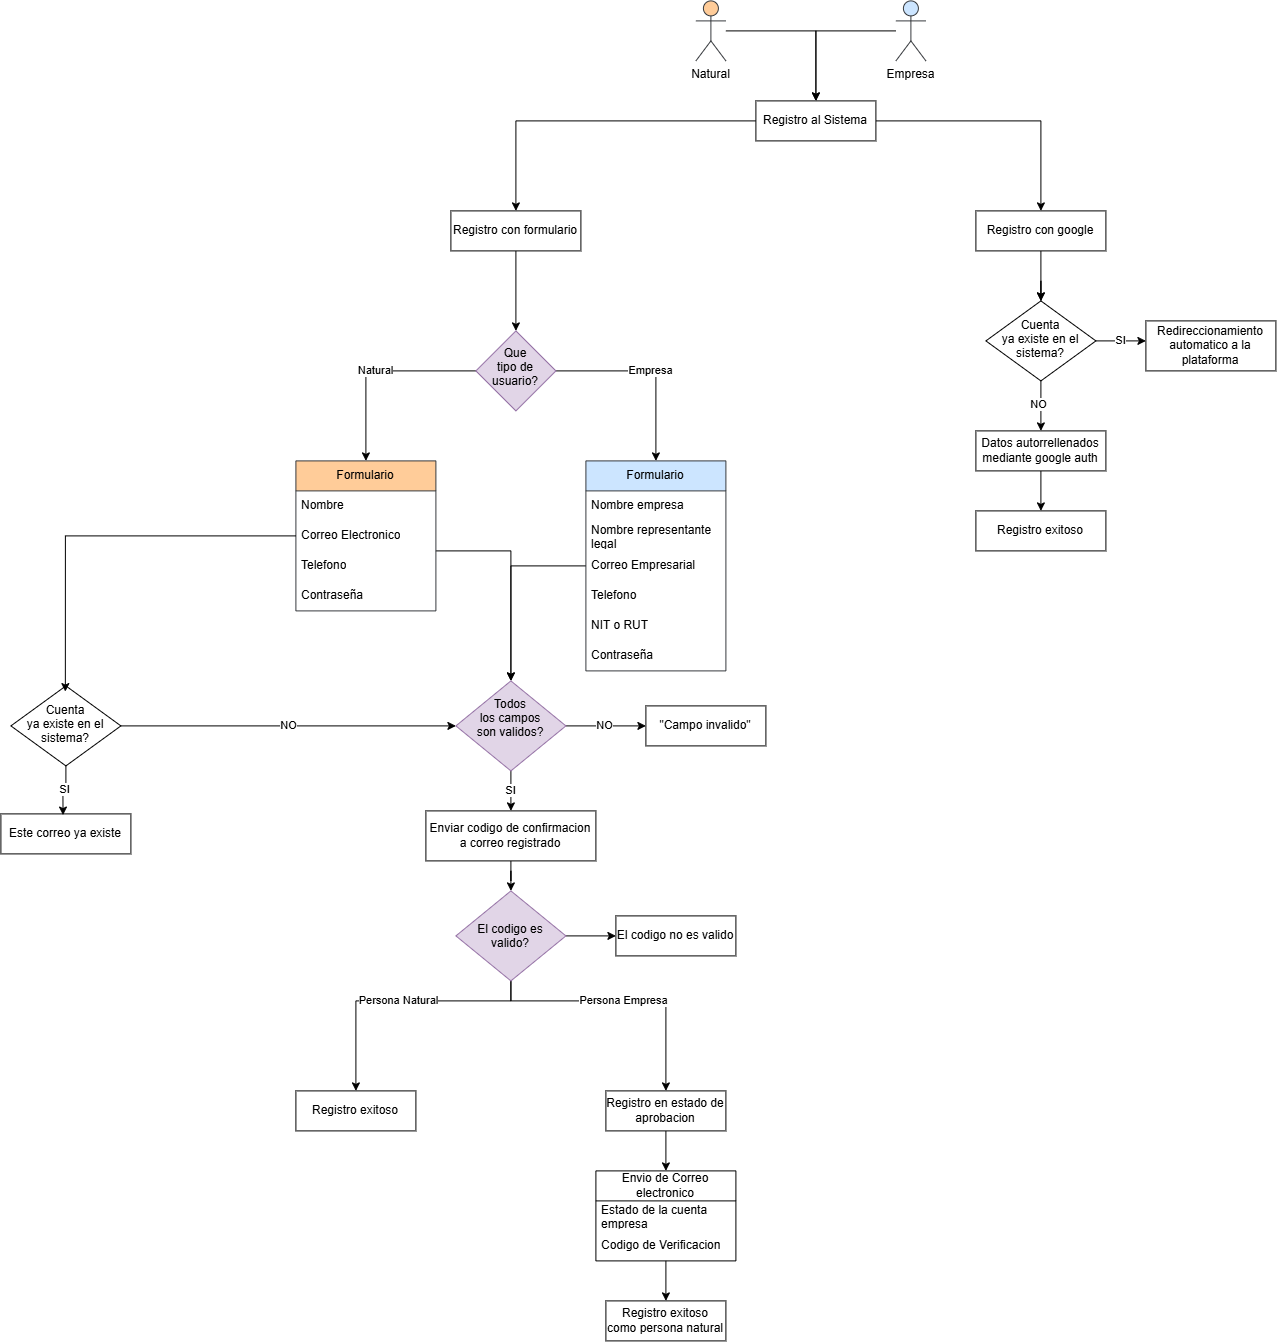

The diagram above was exported from draw.io. Its source (the exported page's mxGraphModel, read from the mxfile embedded in the PNG):
<mxGraphModel dx="2957" dy="2274" grid="0" gridSize="10" guides="1" tooltips="1" connect="1" arrows="1" fold="1" page="1" pageScale="1" pageWidth="827" pageHeight="1169" math="0" shadow="0">
  <root>
    <mxCell id="0" />
    <mxCell id="1" parent="0" />
    <mxCell id="2" edge="1" parent="1" source="4" style="edgeStyle=orthogonalEdgeStyle;rounded=0;orthogonalLoop=1;jettySize=auto;html=1;entryX=0.5;entryY=0;entryDx=0;entryDy=0;" target="47">
      <mxGeometry relative="1" as="geometry" />
    </mxCell>
    <mxCell id="3" edge="1" parent="1" source="4" style="edgeStyle=orthogonalEdgeStyle;rounded=0;orthogonalLoop=1;jettySize=auto;html=1;entryX=0.5;entryY=0;entryDx=0;entryDy=0;" target="49">
      <mxGeometry relative="1" as="geometry" />
    </mxCell>
    <mxCell id="4" parent="1" style="rounded=0;whiteSpace=wrap;html=1;" value="Registro al Sistema" vertex="1">
      <mxGeometry height="40" width="120" x="640" y="-80" as="geometry" />
    </mxCell>
    <mxCell id="5" edge="1" parent="1" source="6" style="edgeStyle=orthogonalEdgeStyle;rounded=0;orthogonalLoop=1;jettySize=auto;html=1;entryX=0.5;entryY=0;entryDx=0;entryDy=0;" target="4">
      <mxGeometry relative="1" as="geometry" />
    </mxCell>
    <mxCell id="6" parent="1" style="shape=umlActor;verticalLabelPosition=bottom;verticalAlign=top;html=1;outlineConnect=0;fillColor=#ffcc99;strokeColor=#36393d;" value="Natural" vertex="1">
      <mxGeometry height="60" width="30" x="580" y="-180" as="geometry" />
    </mxCell>
    <mxCell id="7" edge="1" parent="1" source="8" style="edgeStyle=orthogonalEdgeStyle;rounded=0;orthogonalLoop=1;jettySize=auto;html=1;entryX=0.5;entryY=0;entryDx=0;entryDy=0;" target="4">
      <mxGeometry relative="1" as="geometry" />
    </mxCell>
    <mxCell id="8" parent="1" style="shape=umlActor;verticalLabelPosition=bottom;verticalAlign=top;html=1;outlineConnect=0;fillColor=#cce5ff;strokeColor=#36393d;" value="Empresa" vertex="1">
      <mxGeometry height="60" width="30" x="780" y="-180" as="geometry" />
    </mxCell>
    <mxCell id="9" edge="1" parent="1" source="11" style="edgeStyle=orthogonalEdgeStyle;rounded=0;orthogonalLoop=1;jettySize=auto;html=1;entryX=0.5;entryY=0;entryDx=0;entryDy=0;" target="19" value="Empresa">
      <mxGeometry relative="1" as="geometry" />
    </mxCell>
    <mxCell id="10" edge="1" parent="1" source="11" style="edgeStyle=orthogonalEdgeStyle;rounded=0;orthogonalLoop=1;jettySize=auto;html=1;entryX=0.5;entryY=0;entryDx=0;entryDy=0;" target="13" value="Natural">
      <mxGeometry relative="1" as="geometry" />
    </mxCell>
    <mxCell id="11" parent="1" style="rhombus;whiteSpace=wrap;html=1;shapeInside=1;fillColor=#e1d5e7;strokeColor=#9673a6;" value="Que tipo de usuario?" vertex="1">
      <mxGeometry height="80" width="80" x="360" y="150" as="geometry" />
    </mxCell>
    <mxCell id="12" edge="1" parent="1" source="13" style="edgeStyle=orthogonalEdgeStyle;rounded=0;orthogonalLoop=1;jettySize=auto;html=1;entryX=0.5;entryY=0;entryDx=0;entryDy=0;" target="29">
      <mxGeometry relative="1" as="geometry">
        <Array as="points">
          <mxPoint x="395" y="370" />
        </Array>
      </mxGeometry>
    </mxCell>
    <mxCell id="13" parent="1" style="swimlane;fontStyle=0;childLayout=stackLayout;horizontal=1;startSize=30;horizontalStack=0;resizeParent=1;resizeParentMax=0;resizeLast=0;collapsible=1;marginBottom=0;whiteSpace=wrap;html=1;fillColor=#ffcc99;strokeColor=#36393d;" value="Formulario" vertex="1">
      <mxGeometry height="150" width="140" x="180" y="280" as="geometry" />
    </mxCell>
    <mxCell id="14" parent="13" style="text;strokeColor=none;fillColor=none;align=left;verticalAlign=middle;spacingLeft=4;spacingRight=4;overflow=hidden;points=[[0,0.5],[1,0.5]];portConstraint=eastwest;rotatable=0;whiteSpace=wrap;html=1;" value="Nombre" vertex="1">
      <mxGeometry height="30" width="140" y="30" as="geometry" />
    </mxCell>
    <mxCell id="15" parent="13" style="text;strokeColor=none;fillColor=none;align=left;verticalAlign=middle;spacingLeft=4;spacingRight=4;overflow=hidden;points=[[0,0.5],[1,0.5]];portConstraint=eastwest;rotatable=0;whiteSpace=wrap;html=1;" value="Correo Electronico" vertex="1">
      <mxGeometry height="30" width="140" y="60" as="geometry" />
    </mxCell>
    <mxCell id="16" parent="13" style="text;strokeColor=none;fillColor=none;align=left;verticalAlign=middle;spacingLeft=4;spacingRight=4;overflow=hidden;points=[[0,0.5],[1,0.5]];portConstraint=eastwest;rotatable=0;whiteSpace=wrap;html=1;" value="Telefono" vertex="1">
      <mxGeometry height="30" width="140" y="90" as="geometry" />
    </mxCell>
    <mxCell id="17" parent="13" style="text;strokeColor=none;fillColor=none;align=left;verticalAlign=middle;spacingLeft=4;spacingRight=4;overflow=hidden;points=[[0,0.5],[1,0.5]];portConstraint=eastwest;rotatable=0;whiteSpace=wrap;html=1;" value="Contraseña" vertex="1">
      <mxGeometry height="30" width="140" y="120" as="geometry" />
    </mxCell>
    <mxCell id="18" edge="1" parent="1" source="19" style="edgeStyle=orthogonalEdgeStyle;rounded=0;orthogonalLoop=1;jettySize=auto;html=1;entryX=0.5;entryY=0;entryDx=0;entryDy=0;" target="29">
      <mxGeometry relative="1" as="geometry" />
    </mxCell>
    <mxCell id="19" parent="1" style="swimlane;fontStyle=0;childLayout=stackLayout;horizontal=1;startSize=30;horizontalStack=0;resizeParent=1;resizeParentMax=0;resizeLast=0;collapsible=1;marginBottom=0;whiteSpace=wrap;html=1;fillColor=#cce5ff;strokeColor=#36393d;" value="Formulario" vertex="1">
      <mxGeometry height="210" width="140" x="470" y="280" as="geometry" />
    </mxCell>
    <mxCell id="20" parent="19" style="text;strokeColor=none;fillColor=none;align=left;verticalAlign=middle;spacingLeft=4;spacingRight=4;overflow=hidden;points=[[0,0.5],[1,0.5]];portConstraint=eastwest;rotatable=0;whiteSpace=wrap;html=1;" value="Nombre empresa" vertex="1">
      <mxGeometry height="30" width="140" y="30" as="geometry" />
    </mxCell>
    <mxCell id="21" parent="19" style="text;strokeColor=none;fillColor=none;align=left;verticalAlign=middle;spacingLeft=4;spacingRight=4;overflow=hidden;points=[[0,0.5],[1,0.5]];portConstraint=eastwest;rotatable=0;whiteSpace=wrap;html=1;" value="Nombre representante legal" vertex="1">
      <mxGeometry height="30" width="140" y="60" as="geometry" />
    </mxCell>
    <mxCell id="22" parent="19" style="text;strokeColor=none;fillColor=none;align=left;verticalAlign=middle;spacingLeft=4;spacingRight=4;overflow=hidden;points=[[0,0.5],[1,0.5]];portConstraint=eastwest;rotatable=0;whiteSpace=wrap;html=1;" value="Correo Empresarial" vertex="1">
      <mxGeometry height="30" width="140" y="90" as="geometry" />
    </mxCell>
    <mxCell id="23" parent="19" style="text;strokeColor=none;fillColor=none;align=left;verticalAlign=middle;spacingLeft=4;spacingRight=4;overflow=hidden;points=[[0,0.5],[1,0.5]];portConstraint=eastwest;rotatable=0;whiteSpace=wrap;html=1;" value="Telefono&amp;nbsp;" vertex="1">
      <mxGeometry height="30" width="140" y="120" as="geometry" />
    </mxCell>
    <mxCell id="24" parent="19" style="text;strokeColor=none;fillColor=none;align=left;verticalAlign=middle;spacingLeft=4;spacingRight=4;overflow=hidden;points=[[0,0.5],[1,0.5]];portConstraint=eastwest;rotatable=0;whiteSpace=wrap;html=1;" value="NIT o RUT" vertex="1">
      <mxGeometry height="30" width="140" y="150" as="geometry" />
    </mxCell>
    <mxCell id="25" parent="19" style="text;strokeColor=none;fillColor=none;align=left;verticalAlign=middle;spacingLeft=4;spacingRight=4;overflow=hidden;points=[[0,0.5],[1,0.5]];portConstraint=eastwest;rotatable=0;whiteSpace=wrap;html=1;" value="Contraseña" vertex="1">
      <mxGeometry height="30" width="140" y="180" as="geometry" />
    </mxCell>
    <mxCell id="26" edge="1" parent="1" source="29" style="edgeStyle=orthogonalEdgeStyle;rounded=0;orthogonalLoop=1;jettySize=auto;html=1;" target="30" value="">
      <mxGeometry relative="1" as="geometry" />
    </mxCell>
    <mxCell id="27" connectable="0" parent="26" style="edgeLabel;html=1;align=center;verticalAlign=middle;resizable=0;points=[];" value="NO" vertex="1">
      <mxGeometry relative="1" x="-0.0368" y="2" as="geometry">
        <mxPoint as="offset" />
      </mxGeometry>
    </mxCell>
    <mxCell id="28" edge="1" parent="1" source="29" style="edgeStyle=orthogonalEdgeStyle;rounded=0;orthogonalLoop=1;jettySize=auto;html=1;" target="32" value="SI">
      <mxGeometry relative="1" as="geometry" />
    </mxCell>
    <mxCell id="29" parent="1" style="rhombus;whiteSpace=wrap;html=1;shapeInside=1;fillColor=#e1d5e7;strokeColor=#9673a6;" value="Todos los campos son validos?" vertex="1">
      <mxGeometry height="90" width="110" x="340" y="500" as="geometry" />
    </mxCell>
    <mxCell id="30" parent="1" style="rounded=0;whiteSpace=wrap;html=1;" value="&quot;Campo invalido&quot;" vertex="1">
      <mxGeometry height="40" width="120" x="530" y="525" as="geometry" />
    </mxCell>
    <mxCell id="31" edge="1" parent="1" source="32" style="edgeStyle=orthogonalEdgeStyle;rounded=0;orthogonalLoop=1;jettySize=auto;html=1;" target="36" value="">
      <mxGeometry relative="1" as="geometry" />
    </mxCell>
    <mxCell id="32" parent="1" style="rounded=0;whiteSpace=wrap;html=1;" value="Enviar codigo de confirmacion a correo registrado" vertex="1">
      <mxGeometry height="50" width="170" x="310" y="630" as="geometry" />
    </mxCell>
    <mxCell id="33" edge="1" parent="1" source="36" style="edgeStyle=orthogonalEdgeStyle;rounded=0;orthogonalLoop=1;jettySize=auto;html=1;" target="37" value="">
      <mxGeometry relative="1" as="geometry" />
    </mxCell>
    <mxCell id="34" edge="1" parent="1" source="36" style="edgeStyle=orthogonalEdgeStyle;rounded=0;orthogonalLoop=1;jettySize=auto;html=1;" value="Persona Natural">
      <mxGeometry relative="1" as="geometry">
        <Array as="points">
          <mxPoint x="395" y="820" />
          <mxPoint x="240" y="820" />
        </Array>
        <mxPoint x="240" y="910" as="targetPoint" />
      </mxGeometry>
    </mxCell>
    <mxCell id="35" edge="1" parent="1" source="36" style="edgeStyle=orthogonalEdgeStyle;rounded=0;orthogonalLoop=1;jettySize=auto;html=1;" value="Persona Empresa">
      <mxGeometry relative="1" as="geometry">
        <Array as="points">
          <mxPoint x="395" y="820" />
          <mxPoint x="550" y="820" />
        </Array>
        <mxPoint x="550" y="910" as="targetPoint" />
      </mxGeometry>
    </mxCell>
    <mxCell id="36" parent="1" style="rhombus;whiteSpace=wrap;html=1;shapeInside=1;fillColor=#e1d5e7;strokeColor=#9673a6;" value="El codigo es valido?" vertex="1">
      <mxGeometry height="90" width="110" x="340" y="710" as="geometry" />
    </mxCell>
    <mxCell id="37" parent="1" style="rounded=0;whiteSpace=wrap;html=1;" value="El codigo no es valido" vertex="1">
      <mxGeometry height="40" width="120" x="500" y="735" as="geometry" />
    </mxCell>
    <mxCell id="38" parent="1" style="rounded=0;whiteSpace=wrap;html=1;" value="Registro exitoso" vertex="1">
      <mxGeometry height="40" width="120" x="180" y="910" as="geometry" />
    </mxCell>
    <mxCell id="39" edge="1" parent="1" source="40" style="edgeStyle=orthogonalEdgeStyle;rounded=0;orthogonalLoop=1;jettySize=auto;html=1;entryX=0.5;entryY=0;entryDx=0;entryDy=0;" target="42" value="">
      <mxGeometry relative="1" as="geometry" />
    </mxCell>
    <mxCell id="40" parent="1" style="rounded=0;whiteSpace=wrap;html=1;" value="Registro en estado de aprobacion" vertex="1">
      <mxGeometry height="40" width="120" x="490" y="910" as="geometry" />
    </mxCell>
    <mxCell id="41" edge="1" parent="1" source="42" style="edgeStyle=orthogonalEdgeStyle;rounded=0;orthogonalLoop=1;jettySize=auto;html=1;" target="45" value="">
      <mxGeometry relative="1" as="geometry" />
    </mxCell>
    <mxCell id="42" parent="1" style="swimlane;fontStyle=0;childLayout=stackLayout;horizontal=1;startSize=30;horizontalStack=0;resizeParent=1;resizeParentMax=0;resizeLast=0;collapsible=1;marginBottom=0;whiteSpace=wrap;html=1;" value="Envio de Correo electronico" vertex="1">
      <mxGeometry height="90" width="140" x="480" y="990" as="geometry" />
    </mxCell>
    <mxCell id="43" parent="42" style="text;strokeColor=none;fillColor=none;align=left;verticalAlign=middle;spacingLeft=4;spacingRight=4;overflow=hidden;points=[[0,0.5],[1,0.5]];portConstraint=eastwest;rotatable=0;whiteSpace=wrap;html=1;" value="Estado de la cuenta empresa" vertex="1">
      <mxGeometry height="30" width="140" y="30" as="geometry" />
    </mxCell>
    <mxCell id="44" parent="42" style="text;strokeColor=none;fillColor=none;align=left;verticalAlign=middle;spacingLeft=4;spacingRight=4;overflow=hidden;points=[[0,0.5],[1,0.5]];portConstraint=eastwest;rotatable=0;whiteSpace=wrap;html=1;" value="Codigo de Verificacion" vertex="1">
      <mxGeometry height="30" width="140" y="60" as="geometry" />
    </mxCell>
    <mxCell id="45" parent="1" style="rounded=0;whiteSpace=wrap;html=1;" value="Registro exitoso como persona natural" vertex="1">
      <mxGeometry height="40" width="120" x="490" y="1120" as="geometry" />
    </mxCell>
    <mxCell id="46" edge="1" parent="1" source="47" style="edgeStyle=orthogonalEdgeStyle;rounded=0;orthogonalLoop=1;jettySize=auto;html=1;entryX=0.5;entryY=0;entryDx=0;entryDy=0;" target="11">
      <mxGeometry relative="1" as="geometry" />
    </mxCell>
    <mxCell id="47" parent="1" style="rounded=0;whiteSpace=wrap;html=1;" value="Registro con formulario" vertex="1">
      <mxGeometry height="40" width="130" x="335" y="30" as="geometry" />
    </mxCell>
    <mxCell id="48" edge="1" parent="1" source="49" style="edgeStyle=orthogonalEdgeStyle;rounded=0;orthogonalLoop=1;jettySize=auto;html=1;entryX=0.5;entryY=0;entryDx=0;entryDy=0;" target="54">
      <mxGeometry relative="1" as="geometry" />
    </mxCell>
    <mxCell id="49" parent="1" style="rounded=0;whiteSpace=wrap;html=1;" value="Registro con google" vertex="1">
      <mxGeometry height="40" width="130" x="860" y="30" as="geometry" />
    </mxCell>
    <mxCell id="50" edge="1" parent="1" style="edgeStyle=orthogonalEdgeStyle;rounded=0;orthogonalLoop=1;jettySize=auto;html=1;" target="54" value="">
      <mxGeometry relative="1" as="geometry">
        <mxPoint x="925" y="149.99999999999977" as="sourcePoint" />
      </mxGeometry>
    </mxCell>
    <mxCell id="51" edge="1" parent="1" source="54" style="edgeStyle=orthogonalEdgeStyle;rounded=0;orthogonalLoop=1;jettySize=auto;html=1;" value="SI">
      <mxGeometry relative="1" as="geometry">
        <mxPoint x="1030" y="159.99999999999977" as="targetPoint" />
      </mxGeometry>
    </mxCell>
    <mxCell id="52" edge="1" parent="1" source="54" style="edgeStyle=orthogonalEdgeStyle;rounded=0;orthogonalLoop=1;jettySize=auto;html=1;" target="57" value="">
      <mxGeometry relative="1" as="geometry" />
    </mxCell>
    <mxCell id="53" connectable="0" parent="52" style="edgeLabel;html=1;align=center;verticalAlign=middle;resizable=0;points=[];" value="NO" vertex="1">
      <mxGeometry relative="1" x="-0.1393" y="-4" as="geometry">
        <mxPoint as="offset" />
      </mxGeometry>
    </mxCell>
    <mxCell id="54" parent="1" style="rhombus;whiteSpace=wrap;html=1;shapeInside=1;" value="Cuenta ya existe en el sistema?" vertex="1">
      <mxGeometry height="80" width="110" x="870" y="120" as="geometry" />
    </mxCell>
    <mxCell id="55" parent="1" style="rounded=0;whiteSpace=wrap;html=1;" value="Redireccionamiento automatico a la plataforma" vertex="1">
      <mxGeometry height="50" width="130" x="1030" y="140" as="geometry" />
    </mxCell>
    <mxCell id="56" edge="1" parent="1" source="57" style="edgeStyle=orthogonalEdgeStyle;rounded=0;orthogonalLoop=1;jettySize=auto;html=1;" target="58" value="">
      <mxGeometry relative="1" as="geometry" />
    </mxCell>
    <mxCell id="57" parent="1" style="rounded=0;whiteSpace=wrap;html=1;" value="Datos autorrellenados mediante google auth" vertex="1">
      <mxGeometry height="40" width="130" x="860" y="250" as="geometry" />
    </mxCell>
    <mxCell id="58" parent="1" style="rounded=0;whiteSpace=wrap;html=1;" value="Registro exitoso" vertex="1">
      <mxGeometry height="40" width="130" x="860" y="330" as="geometry" />
    </mxCell>
    <mxCell id="59" parent="1" style="rounded=0;whiteSpace=wrap;html=1;" value="Este correo ya existe" vertex="1">
      <mxGeometry height="40" width="130" x="-115" y="633" as="geometry" />
    </mxCell>
    <mxCell id="60" parent="1" style="rhombus;whiteSpace=wrap;html=1;shapeInside=1;" value="Cuenta ya existe en el sistema?" vertex="1">
      <mxGeometry height="80" width="110" x="-105" y="505" as="geometry" />
    </mxCell>
    <mxCell id="61" edge="1" parent="1" source="60" style="edgeStyle=orthogonalEdgeStyle;rounded=0;orthogonalLoop=1;jettySize=auto;html=1;entryX=0.478;entryY=0.029;entryDx=0;entryDy=0;entryPerimeter=0;" target="59" value="SI">
      <mxGeometry relative="1" as="geometry" />
    </mxCell>
    <mxCell id="62" edge="1" parent="1" source="15" style="edgeStyle=orthogonalEdgeStyle;rounded=0;orthogonalLoop=1;jettySize=auto;html=1;entryX=0.495;entryY=0.071;entryDx=0;entryDy=0;entryPerimeter=0;" target="60">
      <mxGeometry relative="1" as="geometry" />
    </mxCell>
    <mxCell id="63" edge="1" parent="1" source="60" style="edgeStyle=orthogonalEdgeStyle;rounded=0;orthogonalLoop=1;jettySize=auto;html=1;entryX=0;entryY=0.5;entryDx=0;entryDy=0;" target="29" value="NO">
      <mxGeometry relative="1" as="geometry">
        <mxPoint x="53" y="531" as="targetPoint" />
      </mxGeometry>
    </mxCell>
  </root>
</mxGraphModel>